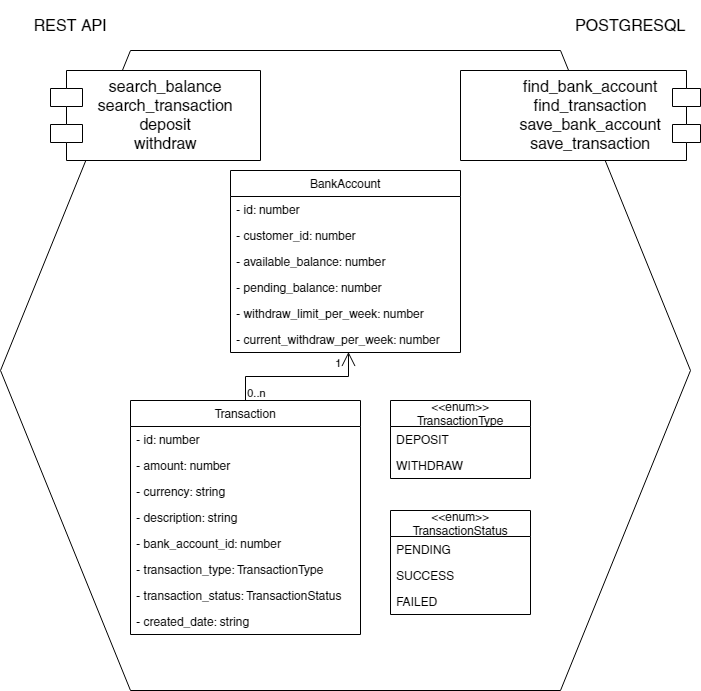

The diagram above was exported from draw.io. Its source (the exported page's mxGraphModel, read from the mxfile embedded in the PNG):
<mxGraphModel dx="2390" dy="1273" grid="1" gridSize="10" guides="1" tooltips="1" connect="1" arrows="1" fold="1" page="1" pageScale="1" pageWidth="827" pageHeight="1169" math="0" shadow="0">
  <root>
    <mxCell id="WIyWlLk6GJQsqaUBKTNV-0" />
    <mxCell id="WIyWlLk6GJQsqaUBKTNV-1" parent="WIyWlLk6GJQsqaUBKTNV-0" />
    <mxCell id="yqBqcIs-yoy5Bdqj1oOS-0" value="" style="shape=hexagon;perimeter=hexagonPerimeter2;whiteSpace=wrap;html=1;fixedSize=1;size=130;" parent="WIyWlLk6GJQsqaUBKTNV-1" vertex="1">
      <mxGeometry x="40" y="150" width="690" height="640" as="geometry" />
    </mxCell>
    <mxCell id="yqBqcIs-yoy5Bdqj1oOS-1" value="BankAccount" style="swimlane;fontStyle=0;childLayout=stackLayout;horizontal=1;startSize=26;fillColor=none;horizontalStack=0;resizeParent=1;resizeParentMax=0;resizeLast=0;collapsible=1;marginBottom=0;" parent="WIyWlLk6GJQsqaUBKTNV-1" vertex="1">
      <mxGeometry x="270" y="270" width="230" height="182" as="geometry" />
    </mxCell>
    <mxCell id="yqBqcIs-yoy5Bdqj1oOS-2" value="- id: number" style="text;strokeColor=none;fillColor=none;align=left;verticalAlign=top;spacingLeft=4;spacingRight=4;overflow=hidden;rotatable=0;points=[[0,0.5],[1,0.5]];portConstraint=eastwest;" parent="yqBqcIs-yoy5Bdqj1oOS-1" vertex="1">
      <mxGeometry y="26" width="230" height="26" as="geometry" />
    </mxCell>
    <mxCell id="yqBqcIs-yoy5Bdqj1oOS-3" value="- customer_id: number" style="text;strokeColor=none;fillColor=none;align=left;verticalAlign=top;spacingLeft=4;spacingRight=4;overflow=hidden;rotatable=0;points=[[0,0.5],[1,0.5]];portConstraint=eastwest;" parent="yqBqcIs-yoy5Bdqj1oOS-1" vertex="1">
      <mxGeometry y="52" width="230" height="26" as="geometry" />
    </mxCell>
    <mxCell id="yqBqcIs-yoy5Bdqj1oOS-5" value="- available_balance: number" style="text;strokeColor=none;fillColor=none;align=left;verticalAlign=top;spacingLeft=4;spacingRight=4;overflow=hidden;rotatable=0;points=[[0,0.5],[1,0.5]];portConstraint=eastwest;" parent="yqBqcIs-yoy5Bdqj1oOS-1" vertex="1">
      <mxGeometry y="78" width="230" height="26" as="geometry" />
    </mxCell>
    <mxCell id="yqBqcIs-yoy5Bdqj1oOS-6" value="- pending_balance: number" style="text;strokeColor=none;fillColor=none;align=left;verticalAlign=top;spacingLeft=4;spacingRight=4;overflow=hidden;rotatable=0;points=[[0,0.5],[1,0.5]];portConstraint=eastwest;" parent="yqBqcIs-yoy5Bdqj1oOS-1" vertex="1">
      <mxGeometry y="104" width="230" height="26" as="geometry" />
    </mxCell>
    <mxCell id="yqBqcIs-yoy5Bdqj1oOS-13" value="- withdraw_limit_per_week: number" style="text;strokeColor=none;fillColor=none;align=left;verticalAlign=top;spacingLeft=4;spacingRight=4;overflow=hidden;rotatable=0;points=[[0,0.5],[1,0.5]];portConstraint=eastwest;" parent="yqBqcIs-yoy5Bdqj1oOS-1" vertex="1">
      <mxGeometry y="130" width="230" height="26" as="geometry" />
    </mxCell>
    <mxCell id="yqBqcIs-yoy5Bdqj1oOS-4" value="- current_withdraw_per_week: number" style="text;strokeColor=none;fillColor=none;align=left;verticalAlign=top;spacingLeft=4;spacingRight=4;overflow=hidden;rotatable=0;points=[[0,0.5],[1,0.5]];portConstraint=eastwest;" parent="yqBqcIs-yoy5Bdqj1oOS-1" vertex="1">
      <mxGeometry y="156" width="230" height="26" as="geometry" />
    </mxCell>
    <mxCell id="yqBqcIs-yoy5Bdqj1oOS-14" value="Transaction" style="swimlane;fontStyle=0;childLayout=stackLayout;horizontal=1;startSize=26;fillColor=none;horizontalStack=0;resizeParent=1;resizeParentMax=0;resizeLast=0;collapsible=1;marginBottom=0;" parent="WIyWlLk6GJQsqaUBKTNV-1" vertex="1">
      <mxGeometry x="170" y="500" width="230" height="234" as="geometry" />
    </mxCell>
    <mxCell id="yqBqcIs-yoy5Bdqj1oOS-15" value="- id: number" style="text;strokeColor=none;fillColor=none;align=left;verticalAlign=top;spacingLeft=4;spacingRight=4;overflow=hidden;rotatable=0;points=[[0,0.5],[1,0.5]];portConstraint=eastwest;" parent="yqBqcIs-yoy5Bdqj1oOS-14" vertex="1">
      <mxGeometry y="26" width="230" height="26" as="geometry" />
    </mxCell>
    <mxCell id="yqBqcIs-yoy5Bdqj1oOS-16" value="- amount: number" style="text;strokeColor=none;fillColor=none;align=left;verticalAlign=top;spacingLeft=4;spacingRight=4;overflow=hidden;rotatable=0;points=[[0,0.5],[1,0.5]];portConstraint=eastwest;" parent="yqBqcIs-yoy5Bdqj1oOS-14" vertex="1">
      <mxGeometry y="52" width="230" height="26" as="geometry" />
    </mxCell>
    <mxCell id="yqBqcIs-yoy5Bdqj1oOS-17" value="- currency: string" style="text;strokeColor=none;fillColor=none;align=left;verticalAlign=top;spacingLeft=4;spacingRight=4;overflow=hidden;rotatable=0;points=[[0,0.5],[1,0.5]];portConstraint=eastwest;" parent="yqBqcIs-yoy5Bdqj1oOS-14" vertex="1">
      <mxGeometry y="78" width="230" height="26" as="geometry" />
    </mxCell>
    <mxCell id="yqBqcIs-yoy5Bdqj1oOS-18" value="- description: string" style="text;strokeColor=none;fillColor=none;align=left;verticalAlign=top;spacingLeft=4;spacingRight=4;overflow=hidden;rotatable=0;points=[[0,0.5],[1,0.5]];portConstraint=eastwest;" parent="yqBqcIs-yoy5Bdqj1oOS-14" vertex="1">
      <mxGeometry y="104" width="230" height="26" as="geometry" />
    </mxCell>
    <mxCell id="yqBqcIs-yoy5Bdqj1oOS-19" value="- bank_account_id: number" style="text;strokeColor=none;fillColor=none;align=left;verticalAlign=top;spacingLeft=4;spacingRight=4;overflow=hidden;rotatable=0;points=[[0,0.5],[1,0.5]];portConstraint=eastwest;" parent="yqBqcIs-yoy5Bdqj1oOS-14" vertex="1">
      <mxGeometry y="130" width="230" height="26" as="geometry" />
    </mxCell>
    <mxCell id="yqBqcIs-yoy5Bdqj1oOS-22" value="- transaction_type: TransactionType" style="text;strokeColor=none;fillColor=none;align=left;verticalAlign=top;spacingLeft=4;spacingRight=4;overflow=hidden;rotatable=0;points=[[0,0.5],[1,0.5]];portConstraint=eastwest;" parent="yqBqcIs-yoy5Bdqj1oOS-14" vertex="1">
      <mxGeometry y="156" width="230" height="26" as="geometry" />
    </mxCell>
    <mxCell id="yqBqcIs-yoy5Bdqj1oOS-21" value="- transaction_status: TransactionStatus" style="text;strokeColor=none;fillColor=none;align=left;verticalAlign=top;spacingLeft=4;spacingRight=4;overflow=hidden;rotatable=0;points=[[0,0.5],[1,0.5]];portConstraint=eastwest;" parent="yqBqcIs-yoy5Bdqj1oOS-14" vertex="1">
      <mxGeometry y="182" width="230" height="26" as="geometry" />
    </mxCell>
    <mxCell id="yqBqcIs-yoy5Bdqj1oOS-20" value="- created_date: string" style="text;strokeColor=none;fillColor=none;align=left;verticalAlign=top;spacingLeft=4;spacingRight=4;overflow=hidden;rotatable=0;points=[[0,0.5],[1,0.5]];portConstraint=eastwest;" parent="yqBqcIs-yoy5Bdqj1oOS-14" vertex="1">
      <mxGeometry y="208" width="230" height="26" as="geometry" />
    </mxCell>
    <mxCell id="yqBqcIs-yoy5Bdqj1oOS-24" value="" style="endArrow=open;html=1;edgeStyle=orthogonalEdgeStyle;rounded=0;endSize=12;exitX=0.5;exitY=0;exitDx=0;exitDy=0;entryX=0.513;entryY=0.979;entryDx=0;entryDy=0;entryPerimeter=0;endFill=0;" parent="WIyWlLk6GJQsqaUBKTNV-1" source="yqBqcIs-yoy5Bdqj1oOS-14" target="yqBqcIs-yoy5Bdqj1oOS-4" edge="1">
      <mxGeometry relative="1" as="geometry">
        <mxPoint x="375" y="450" as="sourcePoint" />
        <mxPoint x="380" y="380" as="targetPoint" />
      </mxGeometry>
    </mxCell>
    <mxCell id="yqBqcIs-yoy5Bdqj1oOS-25" value="0..n" style="edgeLabel;resizable=0;html=1;align=left;verticalAlign=bottom;" parent="yqBqcIs-yoy5Bdqj1oOS-24" connectable="0" vertex="1">
      <mxGeometry x="-1" relative="1" as="geometry" />
    </mxCell>
    <mxCell id="yqBqcIs-yoy5Bdqj1oOS-26" value="1" style="edgeLabel;resizable=0;html=1;align=right;verticalAlign=bottom;" parent="yqBqcIs-yoy5Bdqj1oOS-24" connectable="0" vertex="1">
      <mxGeometry x="1" relative="1" as="geometry">
        <mxPoint x="-8" y="19" as="offset" />
      </mxGeometry>
    </mxCell>
    <mxCell id="yqBqcIs-yoy5Bdqj1oOS-27" value="search_balance&#10;search_transaction&#10;deposit&#10;withdraw" style="shape=module;align=left;spacingLeft=20;align=center;verticalAlign=top;fontSize=16;jettyWidth=32;jettyHeight=18;" parent="WIyWlLk6GJQsqaUBKTNV-1" vertex="1">
      <mxGeometry x="90" y="170" width="210" height="90" as="geometry" />
    </mxCell>
    <mxCell id="yqBqcIs-yoy5Bdqj1oOS-28" value="find_bank_account&#10;find_transaction&#10;save_bank_account&#10;save_transaction" style="shape=module;align=left;spacingLeft=20;align=center;verticalAlign=top;fontSize=16;jettyWidth=28;jettyHeight=18;direction=west;" parent="WIyWlLk6GJQsqaUBKTNV-1" vertex="1">
      <mxGeometry x="500" y="170" width="240" height="90" as="geometry" />
    </mxCell>
    <mxCell id="yqBqcIs-yoy5Bdqj1oOS-29" value="REST API" style="text;html=1;strokeColor=none;fillColor=none;align=center;verticalAlign=middle;whiteSpace=wrap;rounded=0;fontSize=16;" parent="WIyWlLk6GJQsqaUBKTNV-1" vertex="1">
      <mxGeometry x="60" y="100" width="100" height="50" as="geometry" />
    </mxCell>
    <mxCell id="yqBqcIs-yoy5Bdqj1oOS-30" value="POSTGRESQL" style="text;html=1;strokeColor=none;fillColor=none;align=center;verticalAlign=middle;whiteSpace=wrap;rounded=0;fontSize=16;" parent="WIyWlLk6GJQsqaUBKTNV-1" vertex="1">
      <mxGeometry x="620" y="100" width="100" height="50" as="geometry" />
    </mxCell>
    <mxCell id="yqBqcIs-yoy5Bdqj1oOS-31" value="&lt;&lt;enum&gt;&gt;&#10;TransactionType" style="swimlane;fontStyle=0;childLayout=stackLayout;horizontal=1;startSize=26;fillColor=none;horizontalStack=0;resizeParent=1;resizeParentMax=0;resizeLast=0;collapsible=1;marginBottom=0;" parent="WIyWlLk6GJQsqaUBKTNV-1" vertex="1">
      <mxGeometry x="430" y="500" width="140" height="78" as="geometry" />
    </mxCell>
    <mxCell id="yqBqcIs-yoy5Bdqj1oOS-32" value="DEPOSIT" style="text;strokeColor=none;fillColor=none;align=left;verticalAlign=top;spacingLeft=4;spacingRight=4;overflow=hidden;rotatable=0;points=[[0,0.5],[1,0.5]];portConstraint=eastwest;" parent="yqBqcIs-yoy5Bdqj1oOS-31" vertex="1">
      <mxGeometry y="26" width="140" height="26" as="geometry" />
    </mxCell>
    <mxCell id="yqBqcIs-yoy5Bdqj1oOS-33" value="WITHDRAW" style="text;strokeColor=none;fillColor=none;align=left;verticalAlign=top;spacingLeft=4;spacingRight=4;overflow=hidden;rotatable=0;points=[[0,0.5],[1,0.5]];portConstraint=eastwest;" parent="yqBqcIs-yoy5Bdqj1oOS-31" vertex="1">
      <mxGeometry y="52" width="140" height="26" as="geometry" />
    </mxCell>
    <mxCell id="yqBqcIs-yoy5Bdqj1oOS-40" value="&lt;&lt;enum&gt;&gt;&#10;TransactionStatus" style="swimlane;fontStyle=0;childLayout=stackLayout;horizontal=1;startSize=26;fillColor=none;horizontalStack=0;resizeParent=1;resizeParentMax=0;resizeLast=0;collapsible=1;marginBottom=0;" parent="WIyWlLk6GJQsqaUBKTNV-1" vertex="1">
      <mxGeometry x="430" y="610" width="140" height="104" as="geometry" />
    </mxCell>
    <mxCell id="yqBqcIs-yoy5Bdqj1oOS-41" value="PENDING" style="text;strokeColor=none;fillColor=none;align=left;verticalAlign=top;spacingLeft=4;spacingRight=4;overflow=hidden;rotatable=0;points=[[0,0.5],[1,0.5]];portConstraint=eastwest;" parent="yqBqcIs-yoy5Bdqj1oOS-40" vertex="1">
      <mxGeometry y="26" width="140" height="26" as="geometry" />
    </mxCell>
    <mxCell id="yqBqcIs-yoy5Bdqj1oOS-43" value="SUCCESS" style="text;strokeColor=none;fillColor=none;align=left;verticalAlign=top;spacingLeft=4;spacingRight=4;overflow=hidden;rotatable=0;points=[[0,0.5],[1,0.5]];portConstraint=eastwest;" parent="yqBqcIs-yoy5Bdqj1oOS-40" vertex="1">
      <mxGeometry y="52" width="140" height="26" as="geometry" />
    </mxCell>
    <mxCell id="yqBqcIs-yoy5Bdqj1oOS-42" value="FAILED" style="text;strokeColor=none;fillColor=none;align=left;verticalAlign=top;spacingLeft=4;spacingRight=4;overflow=hidden;rotatable=0;points=[[0,0.5],[1,0.5]];portConstraint=eastwest;" parent="yqBqcIs-yoy5Bdqj1oOS-40" vertex="1">
      <mxGeometry y="78" width="140" height="26" as="geometry" />
    </mxCell>
  </root>
</mxGraphModel>